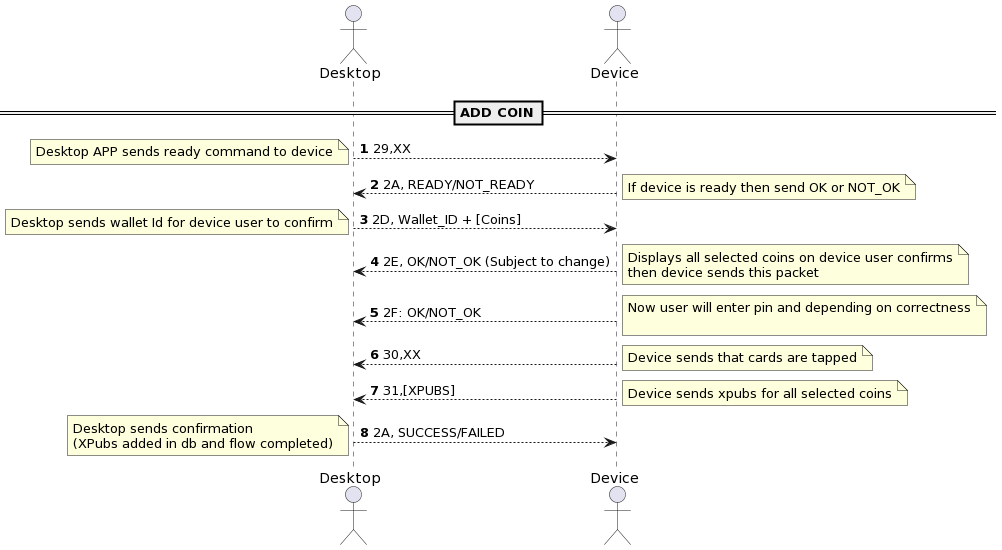

The diagram above was rendered by PlantUML. Its source (embedded in the PNG):
@startuml
autonumber
actor Desktop
actor Device

==ADD COIN==

autonumber
Desktop-->Device: 29,XX
note Left: Desktop APP sends ready command to device

Device-->Desktop: 2A, READY/NOT_READY
note Right: If device is ready then send OK or NOT_OK

Desktop-->Device: 2D, Wallet_ID + [Coins]
note Left: Desktop sends wallet Id for device user to confirm

Device-->Desktop: 2E, OK/NOT_OK (Subject to change)
note Right: Displays all selected coins on device user confirms\nthen device sends this packet

Device-->Desktop: 2F: OK/NOT_OK
note Right: Now user will enter pin and depending on correctness\n

Device-->Desktop: 30,XX
note Right: Device sends that cards are tapped

Device-->Desktop: 31,[XPUBS]
note Right: Device sends xpubs for all selected coins

Desktop-->Device: 2A, SUCCESS/FAILED
note Left: Desktop sends confirmation \n(XPubs added in db and flow completed)

@enduml